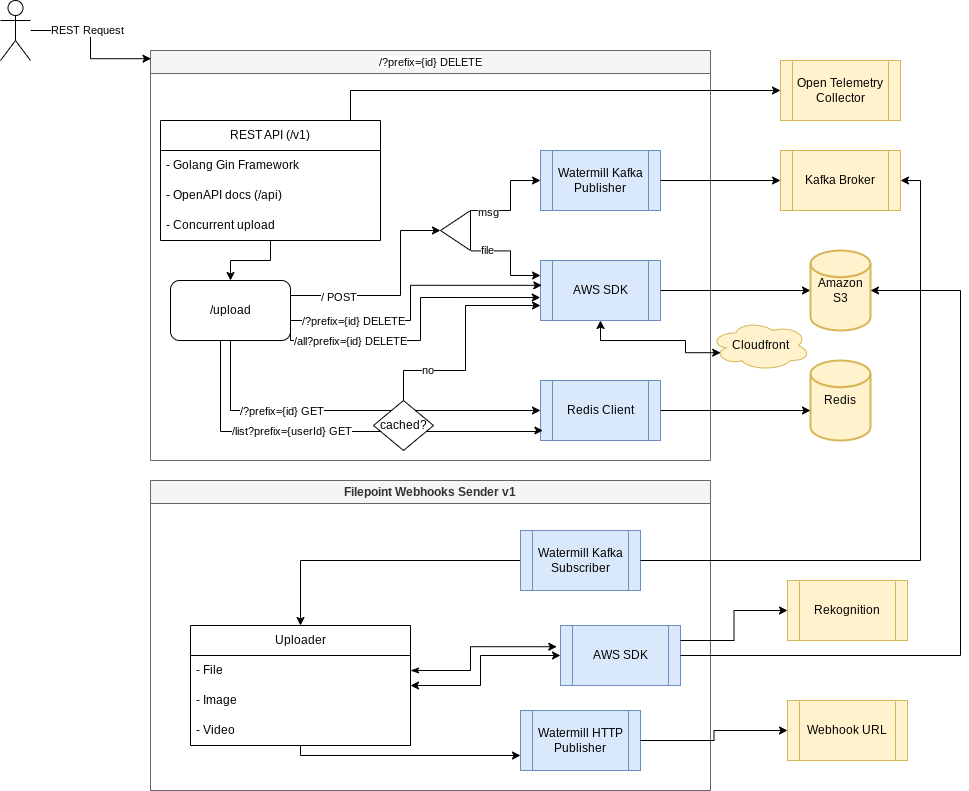

The diagram above was exported from draw.io. Its source (the exported page's mxGraphModel, read from the mxfile embedded in the PNG):
<mxGraphModel dx="1594" dy="948" grid="1" gridSize="10" guides="1" tooltips="1" connect="1" arrows="1" fold="1" page="1" pageScale="1" pageWidth="827" pageHeight="1169" math="0" shadow="0">
  <root>
    <mxCell id="WIyWlLk6GJQsqaUBKTNV-0" />
    <mxCell id="WIyWlLk6GJQsqaUBKTNV-1" parent="WIyWlLk6GJQsqaUBKTNV-0" />
    <mxCell id="nn8H2AQGkwlhjGCMpiUX-8" value="" style="edgeStyle=orthogonalEdgeStyle;rounded=0;orthogonalLoop=1;jettySize=auto;html=1;entryX=0.001;entryY=0.02;entryDx=0;entryDy=0;entryPerimeter=0;" parent="WIyWlLk6GJQsqaUBKTNV-1" source="nn8H2AQGkwlhjGCMpiUX-7" target="Sw3etiwDcbOfgL5mopfC-19" edge="1">
      <mxGeometry relative="1" as="geometry">
        <mxPoint x="80" y="40" as="targetPoint" />
      </mxGeometry>
    </mxCell>
    <mxCell id="EbXQzMSDuntI6md6wxGx-51" value="REST Request" style="edgeLabel;html=1;align=center;verticalAlign=middle;resizable=0;points=[];" parent="nn8H2AQGkwlhjGCMpiUX-8" connectable="0" vertex="1">
      <mxGeometry x="-0.2525" y="1" relative="1" as="geometry">
        <mxPoint as="offset" />
      </mxGeometry>
    </mxCell>
    <mxCell id="nn8H2AQGkwlhjGCMpiUX-7" value="" style="shape=umlActor;verticalLabelPosition=bottom;verticalAlign=top;html=1;outlineConnect=0;" parent="WIyWlLk6GJQsqaUBKTNV-1" vertex="1">
      <mxGeometry x="40" y="40" width="30" height="60" as="geometry" />
    </mxCell>
    <mxCell id="nn8H2AQGkwlhjGCMpiUX-40" value="Webhook URL" style="shape=process;whiteSpace=wrap;html=1;backgroundOutline=1;fillColor=#fff2cc;strokeColor=#d6b656;" parent="WIyWlLk6GJQsqaUBKTNV-1" vertex="1">
      <mxGeometry x="827" y="740" width="120" height="60" as="geometry" />
    </mxCell>
    <mxCell id="nn8H2AQGkwlhjGCMpiUX-45" value="Open Telemetry Collector" style="shape=process;whiteSpace=wrap;html=1;backgroundOutline=1;fillColor=#fff2cc;strokeColor=#d6b656;" parent="WIyWlLk6GJQsqaUBKTNV-1" vertex="1">
      <mxGeometry x="820" y="100" width="120" height="60" as="geometry" />
    </mxCell>
    <mxCell id="nn8H2AQGkwlhjGCMpiUX-47" style="edgeStyle=orthogonalEdgeStyle;rounded=0;orthogonalLoop=1;jettySize=auto;html=1;entryX=0;entryY=0.5;entryDx=0;entryDy=0;" parent="WIyWlLk6GJQsqaUBKTNV-1" source="nn8H2AQGkwlhjGCMpiUX-22" target="nn8H2AQGkwlhjGCMpiUX-45" edge="1">
      <mxGeometry relative="1" as="geometry">
        <mxPoint x="640" y="140" as="targetPoint" />
        <Array as="points">
          <mxPoint x="390" y="165" />
          <mxPoint x="390" y="120" />
        </Array>
      </mxGeometry>
    </mxCell>
    <mxCell id="Sw3etiwDcbOfgL5mopfC-19" value="&lt;span style=&quot;color: rgb(0, 0, 0); font-family: Helvetica; font-size: 11px; font-style: normal; font-variant-ligatures: normal; font-variant-caps: normal; font-weight: 400; letter-spacing: normal; orphans: 2; text-align: center; text-indent: 0px; text-transform: none; widows: 2; word-spacing: 0px; -webkit-text-stroke-width: 0px; background-color: rgb(255, 255, 255); text-decoration-thickness: initial; text-decoration-style: initial; text-decoration-color: initial; float: none; display: inline !important;&quot;&gt;/?prefix={id} DELETE&lt;/span&gt;" style="swimlane;whiteSpace=wrap;html=1;fillColor=#f5f5f5;strokeColor=#666666;labelBackgroundColor=none;fontColor=#333333;" parent="WIyWlLk6GJQsqaUBKTNV-1" vertex="1">
      <mxGeometry x="190" y="90" width="560" height="410" as="geometry">
        <mxRectangle x="290" y="100" width="90" height="30" as="alternateBounds" />
      </mxGeometry>
    </mxCell>
    <mxCell id="LTtHwi0wm9etIniPbvqv-12" style="edgeStyle=orthogonalEdgeStyle;rounded=0;orthogonalLoop=1;jettySize=auto;html=1;entryX=0.5;entryY=0;entryDx=0;entryDy=0;" parent="Sw3etiwDcbOfgL5mopfC-19" source="nn8H2AQGkwlhjGCMpiUX-21" target="LTtHwi0wm9etIniPbvqv-11" edge="1">
      <mxGeometry relative="1" as="geometry" />
    </mxCell>
    <mxCell id="nn8H2AQGkwlhjGCMpiUX-21" value="REST API (/v1)" style="swimlane;fontStyle=0;childLayout=stackLayout;horizontal=1;startSize=30;horizontalStack=0;resizeParent=1;resizeParentMax=0;resizeLast=0;collapsible=1;marginBottom=0;whiteSpace=wrap;html=1;" parent="Sw3etiwDcbOfgL5mopfC-19" vertex="1">
      <mxGeometry x="10" y="70" width="220" height="120" as="geometry" />
    </mxCell>
    <mxCell id="nn8H2AQGkwlhjGCMpiUX-22" value="- Golang Gin Framework" style="text;strokeColor=none;fillColor=none;align=left;verticalAlign=middle;spacingLeft=4;spacingRight=4;overflow=hidden;points=[[0,0.5],[1,0.5]];portConstraint=eastwest;rotatable=0;whiteSpace=wrap;html=1;" parent="nn8H2AQGkwlhjGCMpiUX-21" vertex="1">
      <mxGeometry y="30" width="220" height="30" as="geometry" />
    </mxCell>
    <mxCell id="nn8H2AQGkwlhjGCMpiUX-23" value="- OpenAPI docs (/api)" style="text;strokeColor=none;fillColor=none;align=left;verticalAlign=middle;spacingLeft=4;spacingRight=4;overflow=hidden;points=[[0,0.5],[1,0.5]];portConstraint=eastwest;rotatable=0;whiteSpace=wrap;html=1;" parent="nn8H2AQGkwlhjGCMpiUX-21" vertex="1">
      <mxGeometry y="60" width="220" height="30" as="geometry" />
    </mxCell>
    <mxCell id="nn8H2AQGkwlhjGCMpiUX-31" value="- Concurrent upload" style="text;strokeColor=none;fillColor=none;align=left;verticalAlign=middle;spacingLeft=4;spacingRight=4;overflow=hidden;points=[[0,0.5],[1,0.5]];portConstraint=eastwest;rotatable=0;whiteSpace=wrap;html=1;" parent="nn8H2AQGkwlhjGCMpiUX-21" vertex="1">
      <mxGeometry y="90" width="220" height="30" as="geometry" />
    </mxCell>
    <mxCell id="nn8H2AQGkwlhjGCMpiUX-35" value="AWS SDK" style="shape=process;whiteSpace=wrap;html=1;backgroundOutline=1;fillColor=#dae8fc;strokeColor=#6c8ebf;" parent="Sw3etiwDcbOfgL5mopfC-19" vertex="1">
      <mxGeometry x="390" y="210" width="120" height="60" as="geometry" />
    </mxCell>
    <mxCell id="EbXQzMSDuntI6md6wxGx-6" value="Watermill Kafka Publisher" style="shape=process;whiteSpace=wrap;html=1;backgroundOutline=1;fillColor=#dae8fc;strokeColor=#6c8ebf;" parent="Sw3etiwDcbOfgL5mopfC-19" vertex="1">
      <mxGeometry x="390" y="100" width="120" height="60" as="geometry" />
    </mxCell>
    <mxCell id="LTtHwi0wm9etIniPbvqv-1" value="Redis Client" style="shape=process;whiteSpace=wrap;html=1;backgroundOutline=1;fillColor=#dae8fc;strokeColor=#6c8ebf;" parent="Sw3etiwDcbOfgL5mopfC-19" vertex="1">
      <mxGeometry x="390" y="330" width="120" height="60" as="geometry" />
    </mxCell>
    <mxCell id="LTtHwi0wm9etIniPbvqv-15" style="edgeStyle=orthogonalEdgeStyle;rounded=0;orthogonalLoop=1;jettySize=auto;html=1;entryX=1;entryY=0.5;entryDx=0;entryDy=0;exitX=1;exitY=0.25;exitDx=0;exitDy=0;" parent="Sw3etiwDcbOfgL5mopfC-19" source="LTtHwi0wm9etIniPbvqv-11" target="LTtHwi0wm9etIniPbvqv-14" edge="1">
      <mxGeometry relative="1" as="geometry">
        <Array as="points">
          <mxPoint x="250" y="245" />
          <mxPoint x="250" y="180" />
        </Array>
      </mxGeometry>
    </mxCell>
    <mxCell id="LTtHwi0wm9etIniPbvqv-19" value="/ POST" style="edgeLabel;html=1;align=center;verticalAlign=middle;resizable=0;points=[];" parent="LTtHwi0wm9etIniPbvqv-15" connectable="0" vertex="1">
      <mxGeometry x="-0.5617" y="-1" relative="1" as="geometry">
        <mxPoint as="offset" />
      </mxGeometry>
    </mxCell>
    <mxCell id="LTtHwi0wm9etIniPbvqv-32" style="edgeStyle=orthogonalEdgeStyle;rounded=0;orthogonalLoop=1;jettySize=auto;html=1;exitX=1;exitY=0.5;exitDx=0;exitDy=0;entryX=0.011;entryY=0.414;entryDx=0;entryDy=0;entryPerimeter=0;" parent="Sw3etiwDcbOfgL5mopfC-19" target="nn8H2AQGkwlhjGCMpiUX-35" edge="1">
      <mxGeometry relative="1" as="geometry">
        <mxPoint x="140" y="270" as="sourcePoint" />
        <mxPoint x="390" y="239.9999999999999" as="targetPoint" />
        <Array as="points">
          <mxPoint x="260" y="270" />
          <mxPoint x="260" y="235" />
        </Array>
      </mxGeometry>
    </mxCell>
    <mxCell id="LTtHwi0wm9etIniPbvqv-33" value="/?prefix={id} DELETE" style="edgeLabel;html=1;align=center;verticalAlign=middle;resizable=0;points=[];" parent="LTtHwi0wm9etIniPbvqv-32" connectable="0" vertex="1">
      <mxGeometry x="-0.7333" y="2" relative="1" as="geometry">
        <mxPoint x="24" y="2" as="offset" />
      </mxGeometry>
    </mxCell>
    <mxCell id="LTtHwi0wm9etIniPbvqv-40" style="edgeStyle=orthogonalEdgeStyle;rounded=0;orthogonalLoop=1;jettySize=auto;html=1;entryX=0;entryY=0.5;entryDx=0;entryDy=0;" parent="Sw3etiwDcbOfgL5mopfC-19" source="LTtHwi0wm9etIniPbvqv-11" target="LTtHwi0wm9etIniPbvqv-1" edge="1">
      <mxGeometry relative="1" as="geometry">
        <Array as="points">
          <mxPoint x="80" y="360" />
        </Array>
      </mxGeometry>
    </mxCell>
    <mxCell id="LTtHwi0wm9etIniPbvqv-42" value="/?prefix={id} GET" style="edgeLabel;html=1;align=center;verticalAlign=middle;resizable=0;points=[];" parent="LTtHwi0wm9etIniPbvqv-40" connectable="0" vertex="1">
      <mxGeometry x="-0.4835" relative="1" as="geometry">
        <mxPoint x="22" as="offset" />
      </mxGeometry>
    </mxCell>
    <mxCell id="LTtHwi0wm9etIniPbvqv-11" value="/upload" style="rounded=1;whiteSpace=wrap;html=1;" parent="Sw3etiwDcbOfgL5mopfC-19" vertex="1">
      <mxGeometry x="20" y="230" width="120" height="60" as="geometry" />
    </mxCell>
    <mxCell id="LTtHwi0wm9etIniPbvqv-20" value="" style="edgeStyle=orthogonalEdgeStyle;rounded=0;orthogonalLoop=1;jettySize=auto;html=1;exitX=-0.019;exitY=0.999;exitDx=0;exitDy=0;exitPerimeter=0;" parent="Sw3etiwDcbOfgL5mopfC-19" source="LTtHwi0wm9etIniPbvqv-14" target="EbXQzMSDuntI6md6wxGx-6" edge="1">
      <mxGeometry relative="1" as="geometry">
        <Array as="points">
          <mxPoint x="360" y="160" />
          <mxPoint x="360" y="130" />
        </Array>
      </mxGeometry>
    </mxCell>
    <mxCell id="LTtHwi0wm9etIniPbvqv-22" value="msg" style="edgeLabel;html=1;align=center;verticalAlign=middle;resizable=0;points=[];" parent="LTtHwi0wm9etIniPbvqv-20" connectable="0" vertex="1">
      <mxGeometry x="-0.6561" y="-1" relative="1" as="geometry">
        <mxPoint as="offset" />
      </mxGeometry>
    </mxCell>
    <mxCell id="LTtHwi0wm9etIniPbvqv-21" style="edgeStyle=orthogonalEdgeStyle;rounded=0;orthogonalLoop=1;jettySize=auto;html=1;exitX=-0.019;exitY=-0.01;exitDx=0;exitDy=0;entryX=0;entryY=0.25;entryDx=0;entryDy=0;exitPerimeter=0;" parent="Sw3etiwDcbOfgL5mopfC-19" source="LTtHwi0wm9etIniPbvqv-14" target="nn8H2AQGkwlhjGCMpiUX-35" edge="1">
      <mxGeometry relative="1" as="geometry">
        <Array as="points">
          <mxPoint x="360" y="200" />
          <mxPoint x="360" y="225" />
        </Array>
      </mxGeometry>
    </mxCell>
    <mxCell id="LTtHwi0wm9etIniPbvqv-23" value="file" style="edgeLabel;html=1;align=center;verticalAlign=middle;resizable=0;points=[];" parent="LTtHwi0wm9etIniPbvqv-21" connectable="0" vertex="1">
      <mxGeometry x="-0.6505" y="1" relative="1" as="geometry">
        <mxPoint as="offset" />
      </mxGeometry>
    </mxCell>
    <mxCell id="LTtHwi0wm9etIniPbvqv-14" value="" style="triangle;whiteSpace=wrap;html=1;rotation=-180;" parent="Sw3etiwDcbOfgL5mopfC-19" vertex="1">
      <mxGeometry x="290" y="160" width="30" height="40" as="geometry" />
    </mxCell>
    <mxCell id="LTtHwi0wm9etIniPbvqv-31" style="edgeStyle=orthogonalEdgeStyle;rounded=0;orthogonalLoop=1;jettySize=auto;html=1;entryX=0;entryY=0.75;entryDx=0;entryDy=0;exitX=0.5;exitY=0;exitDx=0;exitDy=0;" parent="Sw3etiwDcbOfgL5mopfC-19" source="LTtHwi0wm9etIniPbvqv-48" target="nn8H2AQGkwlhjGCMpiUX-35" edge="1">
      <mxGeometry relative="1" as="geometry">
        <mxPoint x="230" y="350" as="sourcePoint" />
        <Array as="points">
          <mxPoint x="253" y="320" />
          <mxPoint x="315" y="320" />
          <mxPoint x="315" y="255" />
        </Array>
      </mxGeometry>
    </mxCell>
    <mxCell id="LTtHwi0wm9etIniPbvqv-36" value="no" style="edgeLabel;html=1;align=center;verticalAlign=middle;resizable=0;points=[];" parent="LTtHwi0wm9etIniPbvqv-31" connectable="0" vertex="1">
      <mxGeometry x="-0.5433" y="1" relative="1" as="geometry">
        <mxPoint as="offset" />
      </mxGeometry>
    </mxCell>
    <mxCell id="LTtHwi0wm9etIniPbvqv-35" style="edgeStyle=orthogonalEdgeStyle;rounded=0;orthogonalLoop=1;jettySize=auto;html=1;entryX=0.02;entryY=0.834;entryDx=0;entryDy=0;entryPerimeter=0;" parent="Sw3etiwDcbOfgL5mopfC-19" source="LTtHwi0wm9etIniPbvqv-11" target="LTtHwi0wm9etIniPbvqv-1" edge="1">
      <mxGeometry relative="1" as="geometry">
        <Array as="points">
          <mxPoint x="70" y="381" />
          <mxPoint x="388" y="381" />
          <mxPoint x="388" y="380" />
        </Array>
      </mxGeometry>
    </mxCell>
    <mxCell id="LTtHwi0wm9etIniPbvqv-50" value="/list?prefix={userId} GET" style="edgeLabel;html=1;align=center;verticalAlign=middle;resizable=0;points=[];" parent="LTtHwi0wm9etIniPbvqv-35" connectable="0" vertex="1">
      <mxGeometry x="-0.4595" y="1" relative="1" as="geometry">
        <mxPoint x="49" as="offset" />
      </mxGeometry>
    </mxCell>
    <mxCell id="LTtHwi0wm9etIniPbvqv-48" value="cached?" style="rhombus;whiteSpace=wrap;html=1;" parent="Sw3etiwDcbOfgL5mopfC-19" vertex="1">
      <mxGeometry x="223" y="350" width="60" height="50" as="geometry" />
    </mxCell>
    <mxCell id="JOKD_5_ToWR0CYfe2y7x-1" style="edgeStyle=orthogonalEdgeStyle;rounded=0;orthogonalLoop=1;jettySize=auto;html=1;exitX=1;exitY=0.75;exitDx=0;exitDy=0;entryX=-0.002;entryY=0.617;entryDx=0;entryDy=0;entryPerimeter=0;" edge="1" parent="Sw3etiwDcbOfgL5mopfC-19" source="LTtHwi0wm9etIniPbvqv-11" target="nn8H2AQGkwlhjGCMpiUX-35">
      <mxGeometry relative="1" as="geometry">
        <Array as="points">
          <mxPoint x="140" y="290" />
          <mxPoint x="270" y="290" />
          <mxPoint x="270" y="247" />
        </Array>
      </mxGeometry>
    </mxCell>
    <mxCell id="JOKD_5_ToWR0CYfe2y7x-2" value="/all?prefix={id} DELETE" style="edgeLabel;html=1;align=center;verticalAlign=middle;resizable=0;points=[];" connectable="0" vertex="1" parent="Sw3etiwDcbOfgL5mopfC-19">
      <mxGeometry x="199.99523809523805" y="290" as="geometry" />
    </mxCell>
    <mxCell id="EbXQzMSDuntI6md6wxGx-0" value="Kafka Broker" style="shape=process;whiteSpace=wrap;html=1;backgroundOutline=1;fillColor=#fff2cc;strokeColor=#d6b656;" parent="WIyWlLk6GJQsqaUBKTNV-1" vertex="1">
      <mxGeometry x="820" y="190" width="120" height="60" as="geometry" />
    </mxCell>
    <mxCell id="EbXQzMSDuntI6md6wxGx-10" style="edgeStyle=orthogonalEdgeStyle;rounded=0;orthogonalLoop=1;jettySize=auto;html=1;exitX=1;exitY=0.5;exitDx=0;exitDy=0;entryX=0;entryY=0.5;entryDx=0;entryDy=0;" parent="WIyWlLk6GJQsqaUBKTNV-1" source="EbXQzMSDuntI6md6wxGx-6" target="EbXQzMSDuntI6md6wxGx-0" edge="1">
      <mxGeometry relative="1" as="geometry" />
    </mxCell>
    <mxCell id="EbXQzMSDuntI6md6wxGx-11" style="edgeStyle=orthogonalEdgeStyle;rounded=0;orthogonalLoop=1;jettySize=auto;html=1;" parent="WIyWlLk6GJQsqaUBKTNV-1" source="nn8H2AQGkwlhjGCMpiUX-35" target="EbXQzMSDuntI6md6wxGx-49" edge="1">
      <mxGeometry relative="1" as="geometry">
        <mxPoint x="863" y="390" as="targetPoint" />
      </mxGeometry>
    </mxCell>
    <mxCell id="EbXQzMSDuntI6md6wxGx-28" value="Filepoint Webhooks Sender v1" style="swimlane;whiteSpace=wrap;html=1;fillColor=#f5f5f5;strokeColor=#666666;labelBackgroundColor=none;fontColor=#333333;" parent="WIyWlLk6GJQsqaUBKTNV-1" vertex="1">
      <mxGeometry x="190" y="520" width="560" height="310" as="geometry">
        <mxRectangle x="290" y="100" width="90" height="30" as="alternateBounds" />
      </mxGeometry>
    </mxCell>
    <mxCell id="EbXQzMSDuntI6md6wxGx-34" value="AWS SDK" style="shape=process;whiteSpace=wrap;html=1;backgroundOutline=1;fillColor=#dae8fc;strokeColor=#6c8ebf;" parent="EbXQzMSDuntI6md6wxGx-28" vertex="1">
      <mxGeometry x="410" y="145" width="120" height="60" as="geometry" />
    </mxCell>
    <mxCell id="EbXQzMSDuntI6md6wxGx-59" style="edgeStyle=orthogonalEdgeStyle;rounded=0;orthogonalLoop=1;jettySize=auto;html=1;entryX=0.5;entryY=0;entryDx=0;entryDy=0;" parent="EbXQzMSDuntI6md6wxGx-28" source="EbXQzMSDuntI6md6wxGx-43" target="EbXQzMSDuntI6md6wxGx-55" edge="1">
      <mxGeometry relative="1" as="geometry" />
    </mxCell>
    <mxCell id="EbXQzMSDuntI6md6wxGx-43" value="Watermill Kafka Subscriber" style="shape=process;whiteSpace=wrap;html=1;backgroundOutline=1;fillColor=#dae8fc;strokeColor=#6c8ebf;" parent="EbXQzMSDuntI6md6wxGx-28" vertex="1">
      <mxGeometry x="370" y="50" width="120" height="60" as="geometry" />
    </mxCell>
    <mxCell id="EbXQzMSDuntI6md6wxGx-60" style="edgeStyle=orthogonalEdgeStyle;rounded=0;orthogonalLoop=1;jettySize=auto;html=1;entryX=0;entryY=0.5;entryDx=0;entryDy=0;startArrow=classic;startFill=1;" parent="EbXQzMSDuntI6md6wxGx-28" source="EbXQzMSDuntI6md6wxGx-55" target="EbXQzMSDuntI6md6wxGx-34" edge="1">
      <mxGeometry relative="1" as="geometry">
        <Array as="points">
          <mxPoint x="330" y="205" />
          <mxPoint x="330" y="175" />
        </Array>
      </mxGeometry>
    </mxCell>
    <mxCell id="EbXQzMSDuntI6md6wxGx-62" style="edgeStyle=orthogonalEdgeStyle;rounded=0;orthogonalLoop=1;jettySize=auto;html=1;entryX=0;entryY=0.75;entryDx=0;entryDy=0;" parent="EbXQzMSDuntI6md6wxGx-28" source="EbXQzMSDuntI6md6wxGx-55" target="EbXQzMSDuntI6md6wxGx-61" edge="1">
      <mxGeometry relative="1" as="geometry">
        <Array as="points">
          <mxPoint x="150" y="275" />
        </Array>
      </mxGeometry>
    </mxCell>
    <mxCell id="EbXQzMSDuntI6md6wxGx-55" value="Uploader" style="swimlane;fontStyle=0;childLayout=stackLayout;horizontal=1;startSize=30;horizontalStack=0;resizeParent=1;resizeParentMax=0;resizeLast=0;collapsible=1;marginBottom=0;whiteSpace=wrap;html=1;" parent="EbXQzMSDuntI6md6wxGx-28" vertex="1">
      <mxGeometry x="40" y="145" width="220" height="120" as="geometry" />
    </mxCell>
    <mxCell id="EbXQzMSDuntI6md6wxGx-56" value="- File" style="text;strokeColor=none;fillColor=none;align=left;verticalAlign=middle;spacingLeft=4;spacingRight=4;overflow=hidden;points=[[0,0.5],[1,0.5]];portConstraint=eastwest;rotatable=0;whiteSpace=wrap;html=1;" parent="EbXQzMSDuntI6md6wxGx-55" vertex="1">
      <mxGeometry y="30" width="220" height="30" as="geometry" />
    </mxCell>
    <mxCell id="EbXQzMSDuntI6md6wxGx-57" value="- Image" style="text;strokeColor=none;fillColor=none;align=left;verticalAlign=middle;spacingLeft=4;spacingRight=4;overflow=hidden;points=[[0,0.5],[1,0.5]];portConstraint=eastwest;rotatable=0;whiteSpace=wrap;html=1;" parent="EbXQzMSDuntI6md6wxGx-55" vertex="1">
      <mxGeometry y="60" width="220" height="30" as="geometry" />
    </mxCell>
    <mxCell id="EbXQzMSDuntI6md6wxGx-58" value="- Video" style="text;strokeColor=none;fillColor=none;align=left;verticalAlign=middle;spacingLeft=4;spacingRight=4;overflow=hidden;points=[[0,0.5],[1,0.5]];portConstraint=eastwest;rotatable=0;whiteSpace=wrap;html=1;" parent="EbXQzMSDuntI6md6wxGx-55" vertex="1">
      <mxGeometry y="90" width="220" height="30" as="geometry" />
    </mxCell>
    <mxCell id="EbXQzMSDuntI6md6wxGx-61" value="Watermill HTTP Publisher" style="shape=process;whiteSpace=wrap;html=1;backgroundOutline=1;fillColor=#dae8fc;strokeColor=#6c8ebf;" parent="EbXQzMSDuntI6md6wxGx-28" vertex="1">
      <mxGeometry x="370" y="230" width="120" height="60" as="geometry" />
    </mxCell>
    <mxCell id="nPGCqe5qabfGl-gVZnwt-2" style="edgeStyle=orthogonalEdgeStyle;rounded=0;orthogonalLoop=1;jettySize=auto;html=1;exitX=1;exitY=0.5;exitDx=0;exitDy=0;entryX=-0.031;entryY=0.354;entryDx=0;entryDy=0;entryPerimeter=0;startArrow=classicThin;startFill=1;" parent="EbXQzMSDuntI6md6wxGx-28" source="EbXQzMSDuntI6md6wxGx-56" target="EbXQzMSDuntI6md6wxGx-34" edge="1">
      <mxGeometry relative="1" as="geometry">
        <Array as="points">
          <mxPoint x="320" y="190" />
          <mxPoint x="320" y="166" />
        </Array>
      </mxGeometry>
    </mxCell>
    <mxCell id="EbXQzMSDuntI6md6wxGx-48" style="edgeStyle=orthogonalEdgeStyle;rounded=0;orthogonalLoop=1;jettySize=auto;html=1;entryX=1;entryY=0.5;entryDx=0;entryDy=0;" parent="WIyWlLk6GJQsqaUBKTNV-1" source="EbXQzMSDuntI6md6wxGx-43" target="EbXQzMSDuntI6md6wxGx-0" edge="1">
      <mxGeometry relative="1" as="geometry" />
    </mxCell>
    <mxCell id="EbXQzMSDuntI6md6wxGx-49" value="Amazon S3" style="strokeWidth=2;html=1;shape=mxgraph.flowchart.database;whiteSpace=wrap;fillColor=#fff2cc;strokeColor=#d6b656;" parent="WIyWlLk6GJQsqaUBKTNV-1" vertex="1">
      <mxGeometry x="850" y="290" width="60" height="80" as="geometry" />
    </mxCell>
    <mxCell id="EbXQzMSDuntI6md6wxGx-52" style="edgeStyle=orthogonalEdgeStyle;rounded=0;orthogonalLoop=1;jettySize=auto;html=1;entryX=1;entryY=0.5;entryDx=0;entryDy=0;entryPerimeter=0;" parent="WIyWlLk6GJQsqaUBKTNV-1" source="EbXQzMSDuntI6md6wxGx-34" target="EbXQzMSDuntI6md6wxGx-49" edge="1">
      <mxGeometry relative="1" as="geometry">
        <Array as="points">
          <mxPoint x="1000" y="695" />
          <mxPoint x="1000" y="330" />
        </Array>
      </mxGeometry>
    </mxCell>
    <mxCell id="EbXQzMSDuntI6md6wxGx-63" style="edgeStyle=orthogonalEdgeStyle;rounded=0;orthogonalLoop=1;jettySize=auto;html=1;entryX=0;entryY=0.5;entryDx=0;entryDy=0;" parent="WIyWlLk6GJQsqaUBKTNV-1" source="EbXQzMSDuntI6md6wxGx-61" target="nn8H2AQGkwlhjGCMpiUX-40" edge="1">
      <mxGeometry relative="1" as="geometry" />
    </mxCell>
    <mxCell id="LTtHwi0wm9etIniPbvqv-0" value="Redis" style="strokeWidth=2;html=1;shape=mxgraph.flowchart.database;whiteSpace=wrap;fillColor=#fff2cc;strokeColor=#d6b656;" parent="WIyWlLk6GJQsqaUBKTNV-1" vertex="1">
      <mxGeometry x="850" y="400" width="60" height="80" as="geometry" />
    </mxCell>
    <mxCell id="LTtHwi0wm9etIniPbvqv-9" style="edgeStyle=orthogonalEdgeStyle;rounded=0;orthogonalLoop=1;jettySize=auto;html=1;entryX=0;entryY=0.625;entryDx=0;entryDy=0;entryPerimeter=0;" parent="WIyWlLk6GJQsqaUBKTNV-1" source="LTtHwi0wm9etIniPbvqv-1" target="LTtHwi0wm9etIniPbvqv-0" edge="1">
      <mxGeometry relative="1" as="geometry" />
    </mxCell>
    <mxCell id="nPGCqe5qabfGl-gVZnwt-0" value="Rekognition" style="shape=process;whiteSpace=wrap;html=1;backgroundOutline=1;fillColor=#fff2cc;strokeColor=#d6b656;" parent="WIyWlLk6GJQsqaUBKTNV-1" vertex="1">
      <mxGeometry x="827" y="620" width="120" height="60" as="geometry" />
    </mxCell>
    <mxCell id="nPGCqe5qabfGl-gVZnwt-3" style="edgeStyle=orthogonalEdgeStyle;rounded=0;orthogonalLoop=1;jettySize=auto;html=1;exitX=1;exitY=0.25;exitDx=0;exitDy=0;" parent="WIyWlLk6GJQsqaUBKTNV-1" source="EbXQzMSDuntI6md6wxGx-34" target="nPGCqe5qabfGl-gVZnwt-0" edge="1">
      <mxGeometry relative="1" as="geometry" />
    </mxCell>
    <mxCell id="TEgm1j0AmUkj_Aa2ggv--0" value="Cloudfront" style="ellipse;shape=cloud;whiteSpace=wrap;html=1;fillColor=#fff2cc;strokeColor=#d6b656;" parent="WIyWlLk6GJQsqaUBKTNV-1" vertex="1">
      <mxGeometry x="750" y="360" width="100" height="50" as="geometry" />
    </mxCell>
    <mxCell id="TEgm1j0AmUkj_Aa2ggv--1" style="edgeStyle=orthogonalEdgeStyle;rounded=0;orthogonalLoop=1;jettySize=auto;html=1;entryX=0.102;entryY=0.644;entryDx=0;entryDy=0;entryPerimeter=0;startArrow=classic;startFill=1;" parent="WIyWlLk6GJQsqaUBKTNV-1" source="nn8H2AQGkwlhjGCMpiUX-35" target="TEgm1j0AmUkj_Aa2ggv--0" edge="1">
      <mxGeometry relative="1" as="geometry">
        <Array as="points">
          <mxPoint x="640" y="380" />
          <mxPoint x="725" y="380" />
          <mxPoint x="725" y="392" />
        </Array>
      </mxGeometry>
    </mxCell>
  </root>
</mxGraphModel>